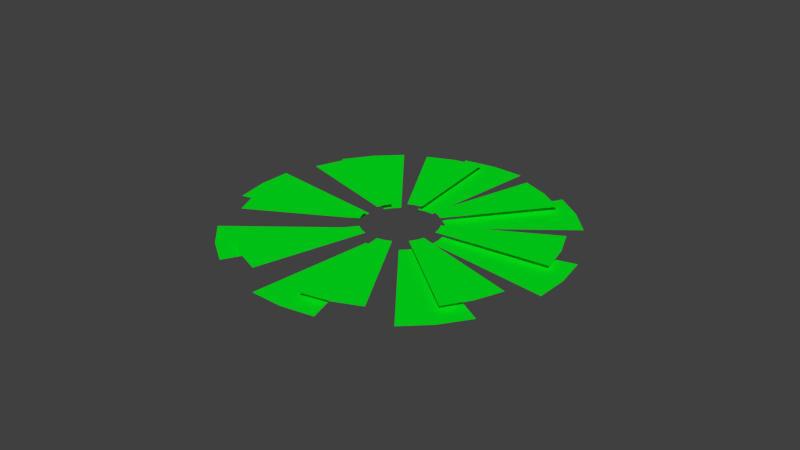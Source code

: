 # Source: Circle.blend  (saved by Blender 2.77.0; exported with 4.5.12 LTS)
import bpy
from mathutils import Matrix  # noqa: F401  (used for matrix-valued properties, if any)

bpy.ops.wm.read_factory_settings(use_empty=True)
scene = bpy.context.scene
scene.name = 'Scene'

# ---- collections
col_collection_1 = bpy.data.collections.new('Collection 1'); scene.collection.children.link(col_collection_1)

# ---- materials (node trees are filled in below, after node groups)
mat_material_001 = bpy.data.materials.new('Material.001')
mat_material_001.alpha_threshold = 0.0
mat_material_001.use_transparent_shadow = False
mat_material_001.diffuse_color = (0.0, 0.8, 0.01121, 1.0)
mat_material_001.roughness = 0.5

# ---- material node trees

# ---- world
world_world = bpy.data.worlds.new('World'); scene.world = world_world
world_world.color = (0.05088, 0.05088, 0.05088)
world_world.use_sun_shadow = False
world_world.sun_shadow_jitter_overblur = 0.0
world_world.cycles.sampling_method = 'MANUAL'

# ---- meshes
me_circle_001 = bpy.data.meshes.new('Circle.001')
me_circle_001.from_pydata([(-0.3902, 1.962, 0.0), (-0.7654, 1.848, 0.0), (-1.111, 1.663, 0.0), (-1.663, 1.111, 0.0), (-1.848, 0.7654, 0.0), (-1.962, 0.3902, 0.0), (-1.962, -0.3902, 0.0), (-1.848, -0.7654, 0.0), (-1.663, -1.111, 0.0), (-1.111, -1.663, 0.0), (-0.7654, -1.848, 0.0), (-0.3902, -1.962, 0.0), (0.3902, -1.962, 0.0), (0.7654, -1.848, 0.0), (1.111, -1.663, 0.0), (1.663, -1.111, 0.0), (1.848, -0.7654, 0.0), (1.962, -0.3902, 0.0), (1.962, 0.3902, 0.0), (1.848, 0.7654, 0.0), (1.663, 1.111, 0.0), (1.111, 1.663, 0.0), (0.7654, 1.848, 0.0), (0.3902, 1.962, 0.0), (-1.561, 7.846, 0.0), (-3.061, 7.391, 0.0), (-4.445, 6.652, 0.0), (-6.652, 4.445, 0.0), (-7.391, 3.061, 0.0), (-7.846, 1.561, 0.0), (-7.846, -1.561, 0.0), (-7.391, -3.061, 0.0), (-6.652, -4.445, 0.0), (-4.445, -6.652, 0.0), (-3.061, -7.391, 0.0), (-1.561, -7.846, 0.0), (1.561, -7.846, 0.0), (3.061, -7.391, 0.0), (4.445, -6.652, 0.0), (6.652, -4.445, 0.0), (7.391, -3.061, 0.0), (7.846, -1.561, 0.0), (7.846, 1.561, 0.0), (7.391, 3.061, 0.0), (6.652, 4.445, 0.0), (4.445, 6.652, 0.0), (3.061, 7.391, 0.0), (1.561, 7.846, 0.0)], [], [(16, 40, 39, 15), (17, 41, 40, 16), (7, 31, 30, 6), (8, 32, 31, 7), (19, 43, 42, 18), (20, 44, 43, 19), (10, 34, 33, 9), (11, 35, 34, 10), (1, 25, 24, 0), (2, 26, 25, 1), (22, 46, 45, 21), (23, 47, 46, 22), (13, 37, 36, 12), (14, 38, 37, 13), (4, 28, 27, 3), (5, 29, 28, 4)])
me_circle_001.materials.append(mat_material_001)
me_circle_001.use_remesh_preserve_volume = False
me_circle_001.use_remesh_preserve_attributes = False
me_circle_001.use_mirror_vertex_groups = False
me_circle_001.update()
me_circle = bpy.data.meshes.new('Circle')
me_circle.from_pydata([(-0.3902, 1.962, 0.0), (-0.7654, 1.848, 0.0), (-1.111, 1.663, 0.0), (-1.663, 1.111, 0.0), (-1.848, 0.7654, 0.0), (-1.962, 0.3902, 0.0), (-1.962, -0.3902, 0.0), (-1.848, -0.7654, 0.0), (-1.663, -1.111, 0.0), (-1.111, -1.663, 0.0), (-0.7654, -1.848, 0.0), (-0.3902, -1.962, 0.0), (0.3902, -1.962, 0.0), (0.7654, -1.848, 0.0), (1.111, -1.663, 0.0), (1.663, -1.111, 0.0), (1.848, -0.7654, 0.0), (1.962, -0.3902, 0.0), (1.962, 0.3902, 0.0), (1.848, 0.7654, 0.0), (1.663, 1.111, 0.0), (1.111, 1.663, 0.0), (0.7654, 1.848, 0.0), (0.3902, 1.962, 0.0), (-1.561, 7.846, 0.0), (-3.061, 7.391, 0.0), (-4.445, 6.652, 0.0), (-6.652, 4.445, 0.0), (-7.391, 3.061, 0.0), (-7.846, 1.561, 0.0), (-7.846, -1.561, 0.0), (-7.391, -3.061, 0.0), (-6.652, -4.445, 0.0), (-4.445, -6.652, 0.0), (-3.061, -7.391, 0.0), (-1.561, -7.846, 0.0), (1.561, -7.846, 0.0), (3.061, -7.391, 0.0), (4.445, -6.652, 0.0), (6.652, -4.445, 0.0), (7.391, -3.061, 0.0), (7.846, -1.561, 0.0), (7.846, 1.561, 0.0), (7.391, 3.061, 0.0), (6.652, 4.445, 0.0), (4.445, 6.652, 0.0), (3.061, 7.391, 0.0), (1.561, 7.846, 0.0)], [], [(16, 15, 39, 40), (17, 16, 40, 41), (7, 6, 30, 31), (8, 7, 31, 32), (19, 18, 42, 43), (20, 19, 43, 44), (10, 9, 33, 34), (11, 10, 34, 35), (1, 0, 24, 25), (2, 1, 25, 26), (22, 21, 45, 46), (23, 22, 46, 47), (13, 12, 36, 37), (14, 13, 37, 38), (4, 3, 27, 28), (5, 4, 28, 29)])
me_circle.materials.append(mat_material_001)
me_circle.use_remesh_preserve_volume = False
me_circle.use_remesh_preserve_attributes = False
me_circle.use_mirror_vertex_groups = False
me_circle.update()

# ---- objects
ob_circle_001 = bpy.data.objects.new('Circle.001', me_circle_001)
ob_circle = bpy.data.objects.new('Circle', me_circle)

# ---- transforms, parenting, visibility, modifiers, constraints
ob_circle_001.location = (0.0, 0.0, 0.4)
ob_circle_001.rotation_euler = (0.0, -0.0, -2.436)
ob_circle_001.scale = (-0.9, -0.9, -0.9)
ob_circle_001.lineart.crease_threshold = 0.0
ob_circle.location = (0.0, 0.0, 0.1)
ob_circle.rotation_euler = (0.0, 0.0, 2.043)
ob_circle.lineart.crease_threshold = 0.0

# ---- collection membership
col_collection_1.objects.link(ob_circle_001)
col_collection_1.objects.link(ob_circle)

# ---- scene / render settings (as saved in the file)
scene.frame_start = 100; scene.frame_end = 200; scene.frame_set(130)
scene.render.engine = 'BLENDER_EEVEE_NEXT'
scene.render.resolution_percentage = 50
scene.render.dither_intensity = 0.0
scene.cycles.use_denoising = False
scene.cycles.samples = 128
scene.cycles.sampling_pattern = 'TABULATED_SOBOL'
scene.cycles.light_sampling_threshold = 0.0
scene.cycles.use_adaptive_sampling = False
scene.cycles.use_light_tree = False
scene.cycles.blur_glossy = 0.0
scene.cycles.sample_clamp_indirect = 0.0
scene.view_settings.view_transform = 'Standard'
bpy.context.view_layer.update()

# ---- added for rendering (the .blend has no active camera and no usable light): camera, sun
cam_auto = bpy.data.cameras.new('AutoCamera')
cam_auto.lens = 50.0
cam_auto.sensor_width = 36.0
cam_auto.clip_end = 1000.0
ob_auto_camera = bpy.data.objects.new('AutoCamera', cam_auto)
scene.collection.objects.link(ob_auto_camera)
ob_auto_camera.location = (27.6306, -33.1567, 22.3545)
ob_auto_camera.rotation_euler = (1.09748, -7.21219e-08, 0.694738)
scene.camera = ob_auto_camera
light_auto_sun = bpy.data.lights.new('AutoSun', 'SUN')
light_auto_sun.energy = 3.0
light_auto_sun.angle = 0.0523599
ob_auto_sun = bpy.data.objects.new('AutoSun', light_auto_sun)
scene.collection.objects.link(ob_auto_sun)
ob_auto_sun.rotation_euler = (0.872665, 0.174533, 0.523599)
bpy.context.view_layer.update()
